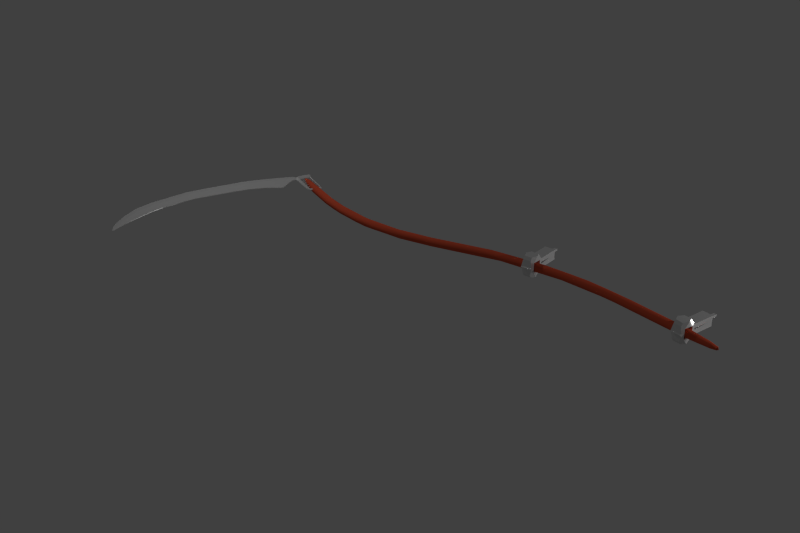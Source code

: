 # Source: scythe.blend  (saved by Blender 2.74.0; exported with 4.5.12 LTS)
import bpy
from mathutils import Matrix  # noqa: F401  (used for matrix-valued properties, if any)

bpy.ops.wm.read_factory_settings(use_empty=True)
scene = bpy.context.scene
scene.name = 'Scene'

# ---- collections
col_collection_1 = bpy.data.collections.new('Collection 1'); scene.collection.children.link(col_collection_1)

# ---- materials (node trees are filled in below, after node groups)
mat_metal = bpy.data.materials.new('metal')
mat_metal.alpha_threshold = 0.0
mat_metal.use_transparent_shadow = False
mat_metal.roughness = 0.5
mat_metal.line_color = (0.0, 0.0, 0.0, 1.0)
mat_wood = bpy.data.materials.new('wood')
mat_wood.alpha_threshold = 0.0
mat_wood.use_transparent_shadow = False
mat_wood.roughness = 0.5
mat_wood.line_color = (0.0, 0.0, 0.0, 1.0)

# ---- material node trees
mat_metal.use_nodes = True; mat_metal.node_tree.nodes.clear()
_N = mat_metal.node_tree.nodes; _L = mat_metal.node_tree.links
n0 = _N.new('ShaderNodeOutputMaterial'); n0.name = 'Material Output'; n0.location = (300, 300)
n1 = _N.new('ShaderNodeMixShader'); n1.name = 'Mix Shader'; n1.location = (110, 300)
n2 = _N.new('ShaderNodeBsdfDiffuse'); n2.name = 'Diffuse BSDF'; n2.location = (-90, 300)
n3 = _N.new('ShaderNodeBsdfAnisotropic'); n3.name = 'Glossy BSDF'; n3.location = (-90, 300)
n3.distribution = 'BECKMANN'
n3.inputs[1].default_value = 0.3028
_L.new(n1.outputs[0], n0.inputs[0])
_L.new(n2.outputs[0], n1.inputs[1])
_L.new(n3.outputs[0], n1.inputs[2])
n0.is_active_output = True
mat_wood.use_nodes = True; mat_wood.node_tree.nodes.clear()
_N = mat_wood.node_tree.nodes; _L = mat_wood.node_tree.links
n0 = _N.new('ShaderNodeOutputMaterial'); n0.name = 'Material Output'; n0.location = (300, 300)
n1 = _N.new('ShaderNodeBsdfDiffuse'); n1.name = 'Diffuse BSDF'; n1.location = (10, 300)
n1.inputs[0].default_value = (0.6738, 0.09665, 0.04542, 1.0)
_L.new(n1.outputs[0], n0.inputs[0])
n0.is_active_output = True

# ---- world
world_world = bpy.data.worlds.new('World'); scene.world = world_world
world_world.color = (0.05088, 0.05088, 0.05088)
world_world.use_sun_shadow = False
world_world.sun_shadow_jitter_overblur = 0.0
world_world.cycles.sampling_method = 'MANUAL'
world_world.cycles.sample_map_resolution = 256

# ---- lights
light_point_002 = bpy.data.lights.new('Point.002', 'POINT')
light_point_002.transmission_factor = 0.0
light_point_002.energy = 100.0
light_point_002.shadow_buffer_clip_start = 0.5
light_point_002.shadow_soft_size = 0.1
light_point_002.shadow_maximum_resolution = 0.006
light_point_002.use_absolute_resolution = True
light_point_002.cycles.use_multiple_importance_sampling = False
light_point_001 = bpy.data.lights.new('Point.001', 'POINT')
light_point_001.transmission_factor = 0.0
light_point_001.energy = 100.0
light_point_001.shadow_buffer_clip_start = 0.5
light_point_001.shadow_soft_size = 0.1
light_point_001.shadow_maximum_resolution = 0.006
light_point_001.use_absolute_resolution = True
light_point_001.cycles.use_multiple_importance_sampling = False
light_point = bpy.data.lights.new('Point', 'POINT')
light_point.transmission_factor = 0.0
light_point.energy = 100.0
light_point.shadow_buffer_clip_start = 0.5
light_point.shadow_soft_size = 0.1
light_point.shadow_maximum_resolution = 0.006
light_point.use_absolute_resolution = True
light_point.cycles.use_multiple_importance_sampling = False

# ---- meshes
me_cube_001 = bpy.data.meshes.new('Cube.001')
me_cube_001.from_pydata([(-8.452, 0.724, 0.003126), (-8.452, 0.7212, 0.001912), (-8.454, 0.7197, -0.003298), (-8.453, 0.7217, -0.004883), (-8.452, 0.7243, -0.004883), (-8.451, 0.7263, -0.003298), (-8.451, 0.7271, -0.0007343), (-8.401, 0.7233, 0.009496), (-8.402, 0.6911, -0.02539), (-8.427, 0.7228, -0.01012), (-8.398, 0.6642, -0.0007343), (-8.39, 0.6651, -0.02108), (-8.374, 0.7231, -0.0007344), (-8.415, 0.6907, 0.01691), (-8.354, 0.6903, 0.03754), (-8.354, 0.6903, -0.03901), (-8.358, 0.6651, 0.03727), (-8.3, 0.6934, -0.02983), (-8.267, 0.6799, 0.03018), (-8.336, 0.6268, 0.02563), (-8.296, 0.5917, -0.0007345), (-8.283, 0.624, -0.04899), (-8.234, 0.5675, -0.03401), (-8.206, 0.6663, -0.0007344), (-8.048, 0.5061, 0.06496), (-7.999, 0.5301, 0.06522), (-8.006, 0.4459, 0.04145), (-7.999, 0.5301, -0.06667), (-7.989, 0.4229, -0.0007345), (-7.97, 0.4687, -0.06844), (-7.975, 0.4313, -0.04258), (-7.413, 0.3356, -0.0007342), (-7.418, 0.323, 0.04112), (-7.143, 0.1888, 0.06697), (-7.239, 0.1721, 0.067), (-7.457, 0.2148, 0.04112), (-7.462, 0.202, -0.0007345), (-7.457, 0.2148, -0.04258), (-7.239, 0.1721, -0.06846), (-7.143, 0.1888, -0.06844), (-7.418, 0.323, -0.04258), (-6.953, 0.1787, 0.04112), (-6.981, 0.06709, 0.04112), (-6.984, 0.05391, -0.0007345), (-6.981, 0.06709, -0.04258), (-6.953, 0.1787, -0.04258), (-6.949, 0.1919, -0.0007345), (-6.526, 0.09371, 0.04112), (-6.339, 0.03278, 0.06697), (-6.342, -0.01476, 0.067), (-6.543, -0.02032, 0.04112), (-6.545, -0.03378, -0.0007346), (-6.543, -0.02032, -0.04258), (-6.342, -0.01476, -0.06847), (-6.339, 0.03278, -0.06844), (-6.526, 0.09371, -0.04258), (-6.524, 0.1072, -0.0007345), (-6.134, 0.05859, 0.04112), (-6.138, -0.05653, 0.04112), (-6.139, -0.07012, -0.0007346), (-6.138, -0.05653, -0.04258), (-6.134, 0.05859, -0.04258), (-6.133, 0.07218, -0.0007346), (-5.64, 0.07187, 0.04047), (-5.652, 0.03479, 0.06698), (-5.588, -0.003064, 0.06699), (-5.602, -0.04053, 0.04125), (-5.762, -0.06435, -0.0007346), (-5.602, -0.04053, -0.04272), (-5.588, -0.003064, -0.06846), (-5.652, 0.03479, -0.06844), (-5.64, 0.07187, -0.04194), (-5.77, 0.07778, -0.0007346), (-5.41, -0.0259, -0.0007347), (-5.431, 0.115, -0.0007346), (-5.046, 0.1739, 0.04076), (-5.047, 0.1371, 0.06698), (-5.001, 0.1023, 0.06698), (-5.005, 0.0646, 0.04092), (-5.027, 0.04612, -0.0007346), (-5.005, 0.06459, -0.04239), (-5.001, 0.1022, -0.06845), (-5.047, 0.1372, -0.06845), (-5.046, 0.1739, -0.0422), (-5.021, 0.1932, -0.0007347), (-4.037, 0.4283, 0.03995), (-4.028, 0.3934, 0.06698), (-3.849, 0.3869, 0.06697), (-4.197, 0.2703, 0.04091), (-4.01, 0.3019, -0.0007349), (-4.197, 0.2704, -0.0423), (-3.849, 0.3869, -0.06844), (-4.028, 0.3934, -0.06845), (-4.037, 0.4283, -0.04142), (-4.222, 0.397, -0.0007347), (-3.767, 0.3529, 0.03958), (-3.767, 0.3529, -0.04106), (-3.786, 0.4808, -0.0007348), (-3.451, 0.4998, 0.04222), (-3.102, 0.4886, 0.06698), (-3.442, 0.3716, -0.0007347), (-3.102, 0.4886, -0.06845), (-3.451, 0.4998, -0.04369), (-3.17, 0.4005, 0.04143), (-3.17, 0.4005, -0.0429), (-2.919, 0.5421, -0.0007348), (-2.755, 0.4494, 0.06698), (-2.755, 0.4494, -0.06845), (-2.675, 0.5276, 0.04008), (-2.679, 0.4107, 0.04009), (-2.797, 0.3978, -0.0007349), (-2.679, 0.4107, -0.04156), (-2.675, 0.5276, -0.04155), (-2.309, 0.4691, 0.06698), (-2.407, 0.3826, -0.0007349), (-2.309, 0.4691, -0.06845), (-2.396, 0.5239, -0.0007349), (-2.006, 0.4682, 0.0412), (-1.921, 0.3784, 0.06698), (-2.216, 0.3767, 0.04096), (-2.216, 0.3767, -0.04243), (-1.921, 0.3784, -0.06845), (-2.006, 0.4682, -0.04267), (-1.784, 0.3013, -0.000735), (-1.824, 0.4528, -0.0007349), (-1.517, 0.3467, 0.06698), (-1.667, 0.2928, 0.04097), (-1.667, 0.2928, -0.04243), (-1.517, 0.3468, -0.06845), (-0.5254, 0.1784, 0.0424), (-0.5254, 0.1784, -0.04387), (-0.4995, 0.05398, 0.04139), (-0.5011, 0.03997, -0.0007351), (-0.4995, 0.05398, -0.04286), (-0.489, 0.1834, -0.0007351), (-0.4821, 0.1304, 0.06691), (-0.5006, 0.08955, 0.06698), (-0.5006, 0.08955, -0.06845), (-0.4821, 0.1304, -0.06838), (-0.1168, 0.01188, 0.04455), (-0.118, -0.01176, 0.02672), (-0.122, -0.01989, -0.0007351), (-0.118, -0.01176, -0.02819), (-0.1168, 0.01188, -0.04602), (-0.1369, 0.07335, 0.02853), (-0.1414, 0.04879, 0.04657), (-0.1414, 0.04879, -0.04804), (-0.1369, 0.07335, -0.03), (-0.1273, 0.08012, -0.0007351), (-0.0008948, 0.02346, 0.01579), (0.0003102, 0.00634, -0.02657), (0.003685, 0.02608, -0.009677), (0.0003238, 0.001922, 0.02605), (-0.008454, -0.02568, 0.00772), (-0.005942, -0.01163, -0.02528), (0.01438, -0.00565, 0.01579), (-0.001706, -0.001534, 0.01485), (-0.01427, 0.003561, 0.006506), (0.02185, -0.007087, -0.007503), (-0.003675, -0.01504, 0.003372), (-0.003156, 0.009642, -0.004628), (-0.00246, -0.004383, -0.01642), (-0.0363, 0.004946, -8.974e-05), (-0.03613, 0.005412, -0.001474), (-0.03564, 0.007347, -0.0007351), (-0.7119, 0.0239, 0.02014), (-0.6493, 0.2858, 0.1007), (-0.6493, 0.2858, -0.07139), (-0.4713, 0.2444, 0.1007), (-0.4713, 0.2444, -0.07139), (-0.5293, -0.01857, -0.002189), (-0.6905, 0.1498, 0.1949), (-0.687, 0.166, -0.1655), (-0.4911, 0.1185, 0.1949), (-0.4946, 0.1022, -0.1655), (-0.7088, 0.08008, 0.09696), (-0.6733, 0.235, -0.06851), (-0.4728, 0.1881, 0.09696), (-0.5073, 0.0296, -0.07462), (-0.6727, 0.2397, 0.1032), (-0.5089, 0.02849, 0.1032), (-0.4715, 0.1926, -0.07271), (-0.7067, 0.0798, -0.06705), (-0.671, 0.1402, 0.07763), (-0.5131, 0.1118, 0.08166), (-0.6697, 0.1525, -0.05342), (-0.6665, 0.1643, 0.07849), (-0.5129, 0.116, -0.04867), (-0.6749, 0.05633, -0.1547), (-0.6336, 0.2389, -0.1558), (-0.4713, 0.2444, -0.09832), (-0.5565, -0.004701, -0.1089), (-0.6827, 0.0247, 0.1382), (-0.6493, 0.2858, 0.1277), (-0.5063, 0.2092, 0.1851), (-0.5498, 0.0272, 0.184), (-0.6813, 0.02727, -0.1079), (-0.6251, 0.2729, -0.1089), (-0.5068, 0.2119, -0.1547), (-0.548, 0.02937, -0.1558), (-0.6753, 0.05904, 0.1851), (-0.6318, 0.241, 0.184), (-0.4989, 0.2435, 0.1382), (-0.5087, 0.2378, -0.1071), (-0.6186, 0.2634, 0.1364), (-0.5568, -0.001744, 0.1373), (-0.6414, 0.2986, -0.0014), (-0.4728, 0.2593, 0.03075), (-0.5325, -0.01786, 0.0321), (-0.7121, -0.004901, 0.009318), (-0.6414, 0.2986, 0.03075), (-0.4728, 0.2593, -0.0014), (-0.5434, -0.04417, 0.02004), (-0.5595, 0.6693, 0.1007), (-0.3824, 0.6281, -0.07138), (-0.5887, 0.5215, 0.009368), (-0.5596, 0.6693, -0.07138), (-0.3823, 0.628, 0.1007), (-0.5553, 0.6683, -0.0275), (-0.3867, 0.6291, -0.0275), (-0.4215, 0.4825, 0.01999), (-0.5553, 0.6683, 0.05686), (-0.3867, 0.6291, 0.05686), (-0.4754, 0.7424, -0.0014), (-0.4256, 0.7308, -0.0014), (-0.4754, 0.7424, 0.03075), (-0.4256, 0.7308, 0.03075), (-0.4558, 0.8267, -0.0014), (-0.4059, 0.8151, -0.0014), (-0.4558, 0.8267, 0.03075), (-0.4059, 0.8151, 0.03075), (-0.5553, 0.6683, -0.0275), (-0.3867, 0.6291, -0.0275), (-0.5553, 0.6683, 0.05686), (-0.3867, 0.6291, 0.05686), (-0.4754, 0.7424, -0.0014), (-0.4256, 0.7308, -0.0014), (-0.4754, 0.7424, 0.03075), (-0.4256, 0.7308, 0.03075), (-0.4558, 0.8267, -0.0014), (-0.4059, 0.8151, -0.0014), (-0.4558, 0.8267, 0.03075), (-0.4059, 0.8151, 0.03075), (-0.4713, 0.2444, 0.1007), (-0.4713, 0.2444, 0.1007), (-0.6493, 0.2858, 0.1007), (-0.6493, 0.2858, 0.1007), (-0.4713, 0.2444, -0.07139), (-0.4713, 0.2444, -0.07139), (-0.6493, 0.2858, -0.07139), (-0.6493, 0.2858, -0.07139), (-0.7088, 0.08008, 0.09696), (-0.7088, 0.08008, 0.09696), (-0.7088, 0.08008, 0.09696), (-0.6727, 0.2397, 0.1032), (-0.6727, 0.2397, 0.1032), (-0.6727, 0.2397, 0.1032), (-0.7067, 0.0798, -0.06705), (-0.7067, 0.0798, -0.06705), (-0.7067, 0.0798, -0.06705), (-0.6733, 0.235, -0.06851), (-0.6733, 0.235, -0.06851), (-0.6733, 0.235, -0.06851), (-0.6733, 0.235, -0.06851), (-0.4728, 0.1881, 0.09696), (-0.4728, 0.1881, 0.09696), (-0.4728, 0.1881, 0.09696), (-0.5089, 0.02849, 0.1032), (-0.5089, 0.02849, 0.1032), (-0.5089, 0.02849, 0.1032), (-0.5089, 0.02849, 0.1032), (-0.5073, 0.0296, -0.07462), (-0.5073, 0.0296, -0.07462), (-0.5073, 0.0296, -0.07462), (-0.5073, 0.0296, -0.07462), (-0.5073, 0.0296, -0.07462), (-0.5293, -0.01857, -0.002189), (-0.5293, -0.01857, -0.002189), (-0.5293, -0.01857, -0.002189), (-0.5293, -0.01857, -0.002189), (-0.4715, 0.1926, -0.07271), (-0.4715, 0.1926, -0.07271), (-0.4715, 0.1926, -0.07271), (-0.4911, 0.1185, 0.1949), (-0.4911, 0.1185, 0.1949), (-0.5131, 0.1118, 0.08166), (-0.5129, 0.116, -0.04867), (-0.6697, 0.1525, -0.05342), (-0.671, 0.1402, 0.07763), (-0.6665, 0.1643, 0.07849), (-0.6493, 0.2858, 0.1277), (-0.6493, 0.2858, 0.1277), (-0.6493, 0.2858, 0.1277), (-0.6318, 0.241, 0.184), (-0.6318, 0.241, 0.184), (-0.5063, 0.2092, 0.1851), (-0.5063, 0.2092, 0.1851), (-0.4989, 0.2435, 0.1382), (-0.4989, 0.2435, 0.1382), (-0.4713, 0.2444, -0.09832), (-0.4713, 0.2444, -0.09832), (-0.4713, 0.2444, -0.09832), (-0.5068, 0.2119, -0.1547), (-0.5068, 0.2119, -0.1547), (-0.6336, 0.2389, -0.1558), (-0.6336, 0.2389, -0.1558), (-0.6251, 0.2729, -0.1089), (-0.6251, 0.2729, -0.1089), (-0.5565, -0.004701, -0.1089), (-0.5565, -0.004701, -0.1089), (-0.6813, 0.02727, -0.1079), (-0.6813, 0.02727, -0.1079), (-0.6749, 0.05633, -0.1547), (-0.6749, 0.05633, -0.1547), (-0.687, 0.166, -0.1655), (-0.687, 0.166, -0.1655), (-0.4946, 0.1022, -0.1655), (-0.4946, 0.1022, -0.1655), (-0.548, 0.02937, -0.1558), (-0.548, 0.02937, -0.1558), (-0.7119, 0.0239, 0.02014), (-0.7119, 0.0239, 0.02014), (-0.7119, 0.0239, 0.02014), (-0.7119, 0.0239, 0.02014), (-0.5325, -0.01786, 0.0321), (-0.5325, -0.01786, 0.0321), (-0.5568, -0.001744, 0.1373), (-0.5568, -0.001744, 0.1373), (-0.6827, 0.0247, 0.1382), (-0.6827, 0.0247, 0.1382), (-0.5498, 0.0272, 0.184), (-0.5498, 0.0272, 0.184), (-0.6905, 0.1498, 0.1949), (-0.6753, 0.05904, 0.1851), (-0.6753, 0.05904, 0.1851), (-0.6414, 0.2986, -0.0014), (-0.6414, 0.2986, -0.0014), (-0.6414, 0.2986, 0.03075), (-0.6414, 0.2986, 0.03075), (-0.4728, 0.2593, -0.0014), (-0.4728, 0.2593, -0.0014), (-0.4728, 0.2593, 0.03075), (-0.4728, 0.2593, 0.03075), (-0.5434, -0.04417, 0.02004), (-0.5434, -0.04417, 0.02004), (-0.7121, -0.004901, 0.009318), (-0.7121, -0.004901, 0.009318), (-0.4215, 0.4825, 0.01999), (-0.4215, 0.4825, 0.01999), (-0.5887, 0.5215, 0.009368), (-0.5887, 0.5215, 0.009368), (-0.3823, 0.628, 0.1007), (-0.3823, 0.628, 0.1007), (-0.5595, 0.6693, 0.1007), (-0.5595, 0.6693, 0.1007), (-0.5596, 0.6693, -0.07138), (-0.5596, 0.6693, -0.07138), (-0.3824, 0.6281, -0.07138), (-0.3824, 0.6281, -0.07138), (-0.3867, 0.6291, -0.0275), (-0.3867, 0.6291, -0.0275), (-0.3867, 0.6291, -0.0275), (-0.3867, 0.6291, -0.0275), (-0.3867, 0.6291, -0.0275), (-0.5553, 0.6683, -0.0275), (-0.5553, 0.6683, -0.0275), (-0.5553, 0.6683, -0.0275), (-0.5553, 0.6683, -0.0275), (-0.5553, 0.6683, -0.0275), (-0.3867, 0.6291, 0.05686), (-0.3867, 0.6291, 0.05686), (-0.3867, 0.6291, 0.05686), (-0.3867, 0.6291, 0.05686), (-0.3867, 0.6291, 0.05686), (-0.5553, 0.6683, 0.05686), (-0.5553, 0.6683, 0.05686), (-0.5553, 0.6683, 0.05686), (-0.5553, 0.6683, 0.05686), (-0.5553, 0.6683, 0.05686), (-0.4059, 0.8151, -0.0014), (-0.4059, 0.8151, -0.0014), (-0.4059, 0.8151, -0.0014), (-0.4059, 0.8151, -0.0014), (-0.4059, 0.8151, -0.0014), (-0.4059, 0.8151, -0.0014), (-0.4059, 0.8151, -0.0014), (-0.4256, 0.7308, -0.0014), (-0.4256, 0.7308, -0.0014), (-0.4256, 0.7308, -0.0014), (-0.4256, 0.7308, -0.0014), (-0.4256, 0.7308, -0.0014), (-0.4256, 0.7308, -0.0014), (-0.4256, 0.7308, -0.0014), (-0.4754, 0.7424, -0.0014), (-0.4754, 0.7424, -0.0014), (-0.4754, 0.7424, -0.0014), (-0.4754, 0.7424, 0.03075), (-0.4754, 0.7424, 0.03075), (-0.4754, 0.7424, 0.03075), (-0.4256, 0.7308, 0.03075), (-0.4256, 0.7308, 0.03075), (-0.4256, 0.7308, 0.03075), (-0.4558, 0.8267, -0.0014), (-0.4558, 0.8267, -0.0014), (-0.4558, 0.8267, -0.0014), (-0.4558, 0.8267, -0.0014), (-0.4059, 0.8151, 0.03075), (-0.4059, 0.8151, 0.03075), (-0.4059, 0.8151, 0.03075), (-0.4059, 0.8151, 0.03075), (-0.4558, 0.8267, 0.03075), (-0.4558, 0.8267, 0.03075), (-0.4558, 0.8267, 0.03075), (-0.4558, 0.8267, 0.03075), (-0.3867, 0.6291, -0.0275), (-0.3867, 0.6291, -0.0275), (-0.3867, 0.6291, -0.0275), (-0.3867, 0.6291, 0.05686), (-0.3867, 0.6291, 0.05686), (-0.3867, 0.6291, 0.05686), (-0.5553, 0.6683, 0.05686), (-0.5553, 0.6683, 0.05686), (-0.5553, 0.6683, 0.05686), (-0.5553, 0.6683, -0.0275), (-0.5553, 0.6683, -0.0275), (-0.5553, 0.6683, -0.0275), (-0.4256, 0.7308, 0.03075), (-0.4256, 0.7308, 0.03075), (-0.4256, 0.7308, 0.03075), (-0.4256, 0.7308, 0.03075), (-0.4754, 0.7424, 0.03075), (-0.4754, 0.7424, 0.03075), (-0.4754, 0.7424, 0.03075), (-0.4754, 0.7424, 0.03075), (-0.4754, 0.7424, -0.0014), (-0.4754, 0.7424, -0.0014), (-0.4754, 0.7424, -0.0014), (-0.4754, 0.7424, -0.0014), (-0.4059, 0.8151, 0.03075), (-0.4059, 0.8151, 0.03075), (-0.4059, 0.8151, 0.03075), (-0.4558, 0.8267, 0.03075), (-0.4558, 0.8267, 0.03075), (-0.4558, 0.8267, 0.03075), (-0.4558, 0.8267, -0.0014), (-0.4558, 0.8267, -0.0014), (-0.4558, 0.8267, -0.0014), (-3.413, 0.3212, 0.01972), (-3.411, 0.5905, 0.1003), (-3.411, 0.5905, -0.07181), (-3.229, 0.5905, 0.1003), (-3.229, 0.5905, -0.07181), (-3.225, 0.3213, -0.002609), (-3.421, 0.4486, 0.1944), (-3.421, 0.4652, -0.1659), (-3.219, 0.4634, 0.1944), (-3.219, 0.4468, -0.1659), (-3.423, 0.3766, 0.09654), (-3.423, 0.5355, -0.06893), (-3.217, 0.5354, 0.09654), (-3.215, 0.3732, -0.07504), (-3.424, 0.5403, 0.1028), (-3.216, 0.3717, 0.1028), (-3.217, 0.54, -0.07313), (-3.42, 0.3768, -0.06747), (-3.399, 0.4437, 0.07721), (-3.239, 0.4519, 0.08124), (-3.401, 0.456, -0.05384), (-3.4, 0.4683, 0.07807), (-3.24, 0.456, -0.04909), (-3.384, 0.3612, -0.1551), (-3.385, 0.5483, -0.1562), (-3.229, 0.5905, -0.09874), (-3.255, 0.3286, -0.1093), (-3.385, 0.3286, 0.1378), (-3.411, 0.5905, 0.1273), (-3.255, 0.5483, 0.1847), (-3.256, 0.3612, 0.1836), (-3.384, 0.3314, -0.1084), (-3.385, 0.5834, -0.1093), (-3.256, 0.5508, -0.1551), (-3.254, 0.3637, -0.1562), (-3.385, 0.3637, 0.1847), (-3.384, 0.5508, 0.1836), (-3.255, 0.5834, 0.1378), (-3.263, 0.5756, -0.1075), (-3.376, 0.5756, 0.136), (-3.256, 0.3314, 0.1369), (-3.406, 0.6047, -0.001819), (-3.233, 0.6047, 0.03033), (-3.229, 0.3212, 0.03168), (-3.406, 0.2931, 0.008898), (-3.406, 0.6047, 0.03033), (-3.233, 0.6047, -0.001819), (-3.233, 0.2931, 0.01962), (-3.411, 0.9843, 0.1003), (-3.229, 0.9843, -0.0718), (-3.406, 0.8337, 0.008948), (-3.411, 0.9843, -0.0718), (-3.229, 0.9843, 0.1003), (-3.406, 0.9844, -0.02792), (-3.233, 0.9844, -0.02792), (-3.234, 0.8337, 0.01957), (-3.406, 0.9844, 0.05644), (-3.233, 0.9844, 0.05644), (-3.345, 1.075, -0.001819), (-3.294, 1.075, -0.001819), (-3.345, 1.075, 0.03033), (-3.294, 1.075, 0.03033), (-3.345, 1.161, -0.001819), (-3.294, 1.161, -0.001819), (-3.345, 1.161, 0.03033), (-3.294, 1.161, 0.03033), (-3.406, 0.9844, -0.02792), (-3.233, 0.9844, -0.02792), (-3.406, 0.9844, 0.05644), (-3.233, 0.9844, 0.05644), (-3.345, 1.075, -0.001819), (-3.294, 1.075, -0.001819), (-3.345, 1.075, 0.03033), (-3.294, 1.075, 0.03033), (-3.345, 1.161, -0.001819), (-3.294, 1.161, -0.001819), (-3.345, 1.161, 0.03033), (-3.294, 1.161, 0.03033), (-3.229, 0.5905, 0.1003), (-3.229, 0.5905, 0.1003), (-3.411, 0.5905, 0.1003), (-3.411, 0.5905, 0.1003), (-3.229, 0.5905, -0.07181), (-3.229, 0.5905, -0.07181), (-3.411, 0.5905, -0.07181), (-3.411, 0.5905, -0.07181), (-3.423, 0.3766, 0.09654), (-3.423, 0.3766, 0.09654), (-3.423, 0.3766, 0.09654), (-3.424, 0.5403, 0.1028), (-3.424, 0.5403, 0.1028), (-3.424, 0.5403, 0.1028), (-3.42, 0.3768, -0.06747), (-3.42, 0.3768, -0.06747), (-3.42, 0.3768, -0.06747), (-3.423, 0.5355, -0.06893), (-3.423, 0.5355, -0.06893), (-3.423, 0.5355, -0.06893), (-3.423, 0.5355, -0.06893), (-3.217, 0.5354, 0.09654), (-3.217, 0.5354, 0.09654), (-3.217, 0.5354, 0.09654), (-3.216, 0.3717, 0.1028), (-3.216, 0.3717, 0.1028), (-3.216, 0.3717, 0.1028), (-3.216, 0.3717, 0.1028), (-3.215, 0.3732, -0.07504), (-3.215, 0.3732, -0.07504), (-3.215, 0.3732, -0.07504), (-3.215, 0.3732, -0.07504), (-3.215, 0.3732, -0.07504), (-3.225, 0.3213, -0.002609), (-3.225, 0.3213, -0.002609), (-3.225, 0.3213, -0.002609), (-3.225, 0.3213, -0.002609), (-3.217, 0.54, -0.07313), (-3.217, 0.54, -0.07313), (-3.217, 0.54, -0.07313), (-3.219, 0.4634, 0.1944), (-3.219, 0.4634, 0.1944), (-3.239, 0.4519, 0.08124), (-3.24, 0.456, -0.04909), (-3.401, 0.456, -0.05384), (-3.399, 0.4437, 0.07721), (-3.4, 0.4683, 0.07807), (-3.411, 0.5905, 0.1273), (-3.411, 0.5905, 0.1273), (-3.411, 0.5905, 0.1273), (-3.384, 0.5508, 0.1836), (-3.384, 0.5508, 0.1836), (-3.255, 0.5483, 0.1847), (-3.255, 0.5483, 0.1847), (-3.255, 0.5834, 0.1378), (-3.255, 0.5834, 0.1378), (-3.229, 0.5905, -0.09874), (-3.229, 0.5905, -0.09874), (-3.229, 0.5905, -0.09874), (-3.256, 0.5508, -0.1551), (-3.256, 0.5508, -0.1551), (-3.385, 0.5483, -0.1562), (-3.385, 0.5483, -0.1562), (-3.385, 0.5834, -0.1093), (-3.385, 0.5834, -0.1093), (-3.255, 0.3286, -0.1093), (-3.255, 0.3286, -0.1093), (-3.384, 0.3314, -0.1084), (-3.384, 0.3314, -0.1084), (-3.384, 0.3612, -0.1551), (-3.384, 0.3612, -0.1551), (-3.421, 0.4652, -0.1659), (-3.421, 0.4652, -0.1659), (-3.219, 0.4468, -0.1659), (-3.219, 0.4468, -0.1659), (-3.254, 0.3637, -0.1562), (-3.254, 0.3637, -0.1562), (-3.413, 0.3212, 0.01972), (-3.413, 0.3212, 0.01972), (-3.413, 0.3212, 0.01972), (-3.413, 0.3212, 0.01972), (-3.229, 0.3212, 0.03168), (-3.229, 0.3212, 0.03168), (-3.256, 0.3314, 0.1369), (-3.256, 0.3314, 0.1369), (-3.385, 0.3286, 0.1378), (-3.385, 0.3286, 0.1378), (-3.256, 0.3612, 0.1836), (-3.256, 0.3612, 0.1836), (-3.421, 0.4486, 0.1944), (-3.385, 0.3637, 0.1847), (-3.385, 0.3637, 0.1847), (-3.406, 0.6047, -0.001819), (-3.406, 0.6047, -0.001819), (-3.406, 0.6047, 0.03033), (-3.406, 0.6047, 0.03033), (-3.233, 0.6047, -0.001819), (-3.233, 0.6047, -0.001819), (-3.233, 0.6047, 0.03033), (-3.233, 0.6047, 0.03033), (-3.233, 0.2931, 0.01962), (-3.233, 0.2931, 0.01962), (-3.406, 0.2931, 0.008898), (-3.406, 0.2931, 0.008898), (-3.234, 0.8337, 0.01957), (-3.234, 0.8337, 0.01957), (-3.406, 0.8337, 0.008948), (-3.406, 0.8337, 0.008948), (-3.229, 0.9843, 0.1003), (-3.229, 0.9843, 0.1003), (-3.411, 0.9843, 0.1003), (-3.411, 0.9843, 0.1003), (-3.411, 0.9843, -0.0718), (-3.411, 0.9843, -0.0718), (-3.229, 0.9843, -0.0718), (-3.229, 0.9843, -0.0718), (-3.233, 0.9844, -0.02792), (-3.233, 0.9844, -0.02792), (-3.233, 0.9844, -0.02792), (-3.233, 0.9844, -0.02792), (-3.233, 0.9844, -0.02792), (-3.406, 0.9844, -0.02792), (-3.406, 0.9844, -0.02792), (-3.406, 0.9844, -0.02792), (-3.406, 0.9844, -0.02792), (-3.406, 0.9844, -0.02792), (-3.233, 0.9844, 0.05644), (-3.233, 0.9844, 0.05644), (-3.233, 0.9844, 0.05644), (-3.233, 0.9844, 0.05644), (-3.233, 0.9844, 0.05644), (-3.406, 0.9844, 0.05644), (-3.406, 0.9844, 0.05644), (-3.406, 0.9844, 0.05644), (-3.406, 0.9844, 0.05644), (-3.406, 0.9844, 0.05644), (-3.294, 1.161, -0.001819), (-3.294, 1.161, -0.001819), (-3.294, 1.161, -0.001819), (-3.294, 1.161, -0.001819), (-3.294, 1.161, -0.001819), (-3.294, 1.161, -0.001819), (-3.294, 1.161, -0.001819), (-3.294, 1.075, -0.001819), (-3.294, 1.075, -0.001819), (-3.294, 1.075, -0.001819), (-3.294, 1.075, -0.001819), (-3.294, 1.075, -0.001819), (-3.294, 1.075, -0.001819), (-3.294, 1.075, -0.001819), (-3.345, 1.075, -0.001819), (-3.345, 1.075, -0.001819), (-3.345, 1.075, -0.001819), (-3.345, 1.075, 0.03033), (-3.345, 1.075, 0.03033), (-3.345, 1.075, 0.03033), (-3.294, 1.075, 0.03033), (-3.294, 1.075, 0.03033), (-3.294, 1.075, 0.03033), (-3.345, 1.161, -0.001819), (-3.345, 1.161, -0.001819), (-3.345, 1.161, -0.001819), (-3.345, 1.161, -0.001819), (-3.294, 1.161, 0.03033), (-3.294, 1.161, 0.03033), (-3.294, 1.161, 0.03033), (-3.294, 1.161, 0.03033), (-3.345, 1.161, 0.03033), (-3.345, 1.161, 0.03033), (-3.345, 1.161, 0.03033), (-3.345, 1.161, 0.03033), (-3.233, 0.9844, -0.02792), (-3.233, 0.9844, -0.02792), (-3.233, 0.9844, -0.02792), (-3.233, 0.9844, 0.05644), (-3.233, 0.9844, 0.05644), (-3.233, 0.9844, 0.05644), (-3.406, 0.9844, 0.05644), (-3.406, 0.9844, 0.05644), (-3.406, 0.9844, 0.05644), (-3.406, 0.9844, -0.02792), (-3.406, 0.9844, -0.02792), (-3.406, 0.9844, -0.02792), (-3.294, 1.075, 0.03033), (-3.294, 1.075, 0.03033), (-3.294, 1.075, 0.03033), (-3.294, 1.075, 0.03033), (-3.345, 1.075, 0.03033), (-3.345, 1.075, 0.03033), (-3.345, 1.075, 0.03033), (-3.345, 1.075, 0.03033), (-3.345, 1.075, -0.001819), (-3.345, 1.075, -0.001819), (-3.345, 1.075, -0.001819), (-3.345, 1.075, -0.001819), (-3.294, 1.161, 0.03033), (-3.294, 1.161, 0.03033), (-3.294, 1.161, 0.03033), (-3.345, 1.161, 0.03033), (-3.345, 1.161, 0.03033), (-3.345, 1.161, 0.03033), (-3.345, 1.161, -0.001819), (-3.345, 1.161, -0.001819), (-3.345, 1.161, -0.001819), (-8.021, 0.3884, 0.005145), (-7.924, 0.5986, 0.005626), (-8.485, 0.6029, 0.002183), (-8.387, 0.813, 0.002664), (-8.388, 0.8139, 0.01425), (-7.999, 0.3788, 0.01673), (-7.999, 0.3779, 0.005145), (-7.902, 0.5889, 0.01721), (-7.901, 0.588, 0.005626), (-7.925, 0.553, 0.03156), (-7.917, 0.5494, 0.03156), (-7.987, 0.4193, 0.03109), (-7.979, 0.4157, 0.03109), (-7.994, 0.4048, -0.008968), (-8.482, 0.8333, 0.002724), (-8.562, 0.6622, 0.002123), (-8.474, 0.8537, 0.01425), (-8.52, 0.62, 0.04442), (-8.537, 0.6275, 0.04442), (-8.439, 0.8377, 0.0449), (-8.562, 0.6631, 0.01371), (-8.532, 0.6491, 0.04436), (-8.435, 0.812, 0.05366), (-8.593, 0.5949, 0.003629), (-8.594, 0.5958, 0.01522), (-8.032, 0.411, 0.02051), (-8.036, 0.4024, 0.02054), (-8.463, 0.6103, 0.01776), (-8.384, 0.7958, 0.02248), (-8.381, 0.8033, 0.02245), (-8.065, 0.379, 0.006462), (-8.035, 0.3843, 0.01757), (-8.738, 0.2736, 0.01543), (-8.739, 0.2749, 0.03249), (-8.698, 0.6432, -0.00774), (-8.617, 0.5404, 0.006008), (-8.537, 0.4884, 0.006008), (-8.538, 0.4893, 0.01759), (-8.618, 0.5414, 0.01759), (-8.731, 0.5925, -0.005361), (-8.686, 0.392, 0.02477), (-8.685, 0.3909, 0.01085), (-8.472, 0.2979, 0.02412), (-8.821, 0.4534, 0.001166), (-9.077, -0.8579, 0.03289), (-9.271, -0.7545, 0.02324), (-9.272, -0.7541, 0.04034), (-9.425, -0.6833, 0.01679), (-9.019, -0.2265, 0.02798), (-8.805, -0.3334, 0.02599), (-9.021, -0.2261, 0.04508), (-9.145, -0.4905, 0.02561), (-8.946, -0.5913, 0.02385), (-9.146, -0.4901, 0.04271), (-8.947, -0.5906, 0.03548), (-9.033, 0.09429, 0.01983), (-8.879, 0.02351, 0.02898), (-8.88, 0.02483, 0.04604), (-9.197, -1.198, 0.04716), (-9.411, -1.147, 0.03439), (-9.412, -1.147, 0.05146), (-9.578, -1.117, 0.02549), (-9.51, -1.599, 0.02885), (-9.511, -1.599, 0.04501), (-9.669, -1.575, 0.02013), (-9.46, -1.373, 0.03162), (-9.623, -1.346, 0.02281), (-9.258, -1.395, 0.03421), (-9.259, -1.395, 0.04551), (-9.462, -1.373, 0.04824), (-9.341, -1.845, 0.03603), (-9.543, -1.828, 0.03326), (-9.544, -1.828, 0.04888), (-9.345, -2.128, 0.0404), (-9.542, -2.138, 0.03623), (-9.544, -2.138, 0.05139), (-9.692, -2.153, 0.02592), (-9.325, -2.419, 0.03825), (-9.327, -2.42, 0.04646), (-9.48, -2.444, 0.03397), (-9.482, -2.445, 0.04606), (-9.308, -2.655, 0.03655), (-9.407, -2.685, 0.03297), (-9.408, -2.686, 0.04095), (-9.481, -2.713, 0.0265), (-9.257, -2.928, 0.036), (-9.275, -2.941, 0.03368), (-9.275, -2.941, 0.03543), (-9.341, -2.813, 0.03332), (-9.286, -2.791, 0.03898), (-9.342, -2.813, 0.03819), (-9.262, -2.951, 0.03418), (-9.266, -2.954, 0.03397), (-9.266, -2.954, 0.03429), (-9.268, -2.956, 0.03366), (-7.962, 0.6007, 0.009161), (-8.049, 0.4208, 0.008355), (-7.962, 0.6004, 0.00812), (-8.048, 0.4205, 0.007434), (-8.046, 0.4197, 0.006085), (-7.958, 0.5983, 0.00532), (-8.043, 0.4182, 0.005627), (-7.955, 0.5974, 0.005689), (-8.041, 0.4169, 0.007135), (-8.039, 0.4163, 0.009005), (-7.952, 0.5958, 0.009867), (-7.952, 0.5957, 0.01102), (-8.039, 0.4161, 0.01241), (-7.953, 0.5961, 0.01433), (-7.953, 0.5964, 0.01525), (-8.041, 0.4171, 0.01625), (-8.043, 0.418, 0.01721), (-7.956, 0.5977, 0.01698), (-7.957, 0.5982, 0.01713), (-8.046, 0.4195, 0.017), (-8.048, 0.4204, 0.01579), (-7.961, 0.6, 0.01555), (-8.049, 0.4211, 0.01282), (-8.119, 0.457, 0.009395), (-8.033, 0.6367, 0.009161), (-8.032, 0.6364, 0.00812), (-8.118, 0.4565, 0.007434), (-8.118, 0.4561, 0.006667), (-8.03, 0.6353, 0.00585), (-8.116, 0.4552, 0.005709), (-8.028, 0.6343, 0.00532), (-8.114, 0.4542, 0.005627), (-8.113, 0.4537, 0.005923), (-8.025, 0.6329, 0.006198), (-8.109, 0.4521, 0.0101), (-8.109, 0.452, 0.01125), (-8.109, 0.4521, 0.01241), (-8.022, 0.6317, 0.01217), (-8.109, 0.4522, 0.01353), (-8.023, 0.6318, 0.01329), (-8.11, 0.4524, 0.01457), (-8.023, 0.6321, 0.01433), (-8.11, 0.4527, 0.01549), (-8.024, 0.6324, 0.01525), (-8.024, 0.6327, 0.01602), (-8.112, 0.4535, 0.01684), (-8.114, 0.4545, 0.01737), (-8.027, 0.6342, 0.01713), (-8.115, 0.455, 0.01729), (-8.116, 0.4555, 0.017), (-8.118, 0.4564, 0.01579), (-8.119, 0.4567, 0.01492), (-8.119, 0.457, 0.01392), (-8.032, 0.6366, 0.01368), (-8.033, 0.6367, 0.01259), (-8.12, 0.4572, 0.01167), (-8.12, 0.67, 0.009161), (-8.118, 0.6687, 0.00585), (-8.203, 0.4885, 0.005709), (-8.117, 0.6682, 0.005475), (-8.116, 0.6677, 0.00532), (-8.201, 0.4875, 0.005627), (-8.114, 0.6672, 0.005392), (-8.2, 0.4871, 0.005923), (-8.113, 0.6667, 0.005689), (-8.199, 0.4866, 0.006432), (-8.199, 0.4862, 0.007135), (-8.197, 0.4855, 0.0101), (-8.197, 0.4854, 0.01125), (-8.11, 0.665, 0.01102), (-8.197, 0.4856, 0.01353), (-8.111, 0.6654, 0.01433), (-8.2, 0.4869, 0.01684), (-8.115, 0.6675, 0.01713), (-8.116, 0.668, 0.01706), (-8.204, 0.4889, 0.017), (-8.118, 0.669, 0.01625), (-8.206, 0.4897, 0.01579), (-8.207, 0.4905, 0.01282), (-8.121, 0.6701, 0.01259), (-8.207, 0.4905, 0.01052), (-8.291, 0.5343, 0.009396), (-8.205, 0.7139, 0.009161), (-8.291, 0.534, 0.008355), (-8.204, 0.7137, 0.00812), (-8.204, 0.7134, 0.007199), (-8.29, 0.5334, 0.006667), (-8.202, 0.7125, 0.00585), (-8.288, 0.5324, 0.005709), (-8.201, 0.7121, 0.005475), (-8.287, 0.5319, 0.005554), (-8.286, 0.5314, 0.005627), (-8.284, 0.5305, 0.006432), (-8.283, 0.5301, 0.007135), (-8.196, 0.7097, 0.006901), (-8.282, 0.5298, 0.008004), (-8.282, 0.5295, 0.009005), (-8.195, 0.7091, 0.008771), (-8.281, 0.5293, 0.0101), (-8.282, 0.5297, 0.01457), (-8.195, 0.7093, 0.01433), (-8.196, 0.7096, 0.01525), (-8.283, 0.5304, 0.01625), (-8.198, 0.7109, 0.01698), (-8.286, 0.5318, 0.01737), (-8.199, 0.7114, 0.01713), (-8.2, 0.7119, 0.01706), (-8.288, 0.5328, 0.017), (-8.201, 0.7124, 0.01676), (-8.289, 0.5332, 0.01649), (-8.202, 0.7128, 0.01625), (-8.29, 0.5336, 0.01579), (-8.204, 0.7136, 0.01468), (-8.292, 0.5344, 0.01282), (-8.205, 0.7141, 0.01144), (-8.292, 0.5344, 0.01052), (-8.205, 0.714, 0.01028), (-8.286, 0.7534, 0.009161), (-8.286, 0.7532, 0.008121), (-8.372, 0.5732, 0.007434), (-8.369, 0.5719, 0.005709), (-8.281, 0.7511, 0.00532), (-8.367, 0.5709, 0.005627), (-8.366, 0.5704, 0.005923), (-8.365, 0.57, 0.006432), (-8.278, 0.7496, 0.006198), (-8.364, 0.5696, 0.007135), (-8.278, 0.7492, 0.006901), (-8.364, 0.5693, 0.008004), (-8.277, 0.7489, 0.007769), (-8.363, 0.569, 0.009005), (-8.363, 0.5688, 0.0101), (-8.276, 0.7485, 0.009867), (-8.276, 0.7484, 0.01217), (-8.276, 0.7486, 0.01329), (-8.277, 0.7488, 0.01433), (-8.364, 0.5695, 0.01549), (-8.277, 0.7491, 0.01525), (-8.365, 0.5699, 0.01625), (-8.278, 0.7495, 0.01602), (-8.367, 0.5708, 0.01721), (-8.28, 0.7504, 0.01698), (-8.368, 0.5713, 0.01737), (-8.281, 0.7509, 0.01713), (-8.369, 0.5718, 0.01729), (-8.282, 0.7514, 0.01706), (-8.37, 0.5723, 0.017), (-8.283, 0.7519, 0.01676), (-8.371, 0.5727, 0.01649), (-8.372, 0.5731, 0.01579), (-8.372, 0.5734, 0.01492), (-8.286, 0.7531, 0.01468), (-8.373, 0.5737, 0.01392), (-8.373, 0.5739, 0.01282), (-8.373, 0.5739, 0.01167), (-8.373, 0.5739, 0.01052), (-8.286, 0.7535, 0.01028), (-7.933, 0.579, 0.003139), (-8.012, 0.4079, 0.002538), (-8.013, 0.4088, 0.01917), (-7.934, 0.5799, 0.01977), (-7.97, 0.3888, 0.01917), (-7.89, 0.5599, 0.01977), (-7.969, 0.3879, 0.002538), (-7.889, 0.559, 0.003139), (-8.022, 0.3893, 0.01673), (-8.397, 0.7944, 0.01431), (-7.925, 0.5995, 0.01721), (-8.396, 0.7935, 0.002724), (-8.486, 0.6038, 0.01377), (-8.476, 0.6224, 0.002123), (-7.973, 0.3818, 0.01669), (-7.972, 0.3809, 0.005107), (-7.886, 0.566, 0.005665), (-7.887, 0.5669, 0.01725), (-7.919, 0.5672, -0.008398), (-7.983, 0.3997, -0.008968), (-7.908, 0.5621, -0.008398), (-8.483, 0.8342, 0.01431), (-8.571, 0.6427, 0.002183), (-8.571, 0.6436, 0.01377), (-8.473, 0.8528, 0.002664), (-8.423, 0.8301, 0.0449), (-8.427, 0.8085, 0.04496), (-8.453, 0.8203, 0.04496), (-8.477, 0.6233, 0.01371), (-8.507, 0.6373, 0.04436), (-8.445, 0.8167, 0.05366), (-8.524, 0.6456, 0.05305), (-8.514, 0.6409, 0.05305), (-8.507, 0.5551, 0.003629), (-8.508, 0.556, 0.01522), (-8.558, 0.5848, 0.02341), (-8.542, 0.5773, 0.02341), (-8.467, 0.6017, 0.01779), (-7.937, 0.5981, 0.02529), (-7.941, 0.5906, 0.02531), (-8.034, 0.3833, 0.005983), (-8.066, 0.3801, 0.01805), (-8.405, 0.1212, 0.01765), (-8.406, 0.1225, 0.02924), (-8.471, 0.2967, 0.01254), (-8.621, 0.6658, -0.003243), (-8.892, 0.3444, 0.006282), (-9.076, -0.8586, 0.02126), (-8.625, -0.09831, 0.0388), (-9.299, -0.4193, 0.01915), (-8.623, -0.09897, 0.02717), (-9.173, -0.1553, 0.02152), (-8.806, -0.3328, 0.03763), (-9.196, -1.198, 0.03556), (-9.305, -1.641, 0.03032), (-9.306, -1.64, 0.04131), (-9.698, -1.823, 0.0238), (-9.342, -1.845, 0.04665), (-9.347, -2.128, 0.0507), (-9.598, -2.47, 0.02503), (-9.402, -2.841, 0.02863), (-9.309, -2.655, 0.04197), (-9.289, -2.952, 0.032), (-9.285, -2.791, 0.03568), (-9.257, -2.928, 0.03482), (-9.262, -2.951, 0.0344), (-8.049, 0.421, 0.009395), (-7.961, 0.6001, 0.007199), (-8.047, 0.4201, 0.006667), (-7.96, 0.5998, 0.006433), (-7.96, 0.5993, 0.00585), (-8.045, 0.4192, 0.005709), (-7.959, 0.5988, 0.005475), (-8.044, 0.4187, 0.005554), (-7.956, 0.5978, 0.005392), (-8.042, 0.4177, 0.005923), (-8.041, 0.4173, 0.006432), (-7.955, 0.5969, 0.006198), (-7.954, 0.5965, 0.006901), (-8.04, 0.4165, 0.008004), (-7.953, 0.5962, 0.007769), (-7.953, 0.5959, 0.008771), (-8.039, 0.4161, 0.0101), (-8.039, 0.4161, 0.01125), (-7.952, 0.5957, 0.01217), (-8.039, 0.4162, 0.01353), (-7.952, 0.5958, 0.01329), (-8.04, 0.4164, 0.01457), (-8.04, 0.4167, 0.01549), (-7.954, 0.5968, 0.01602), (-8.042, 0.4176, 0.01684), (-7.955, 0.5972, 0.0166), (-8.044, 0.4185, 0.01737), (-8.045, 0.419, 0.01729), (-7.958, 0.5987, 0.01706), (-7.959, 0.5992, 0.01676), (-8.047, 0.42, 0.01649), (-7.96, 0.5996, 0.01625), (-8.048, 0.4207, 0.01492), (-7.962, 0.6003, 0.01468), (-8.049, 0.421, 0.01392), (-7.962, 0.6006, 0.01368), (-7.963, 0.6008, 0.01259), (-8.049, 0.4212, 0.01167), (-7.963, 0.6008, 0.01144), (-8.049, 0.4212, 0.01052), (-7.963, 0.6008, 0.01028), (-8.119, 0.4568, 0.008355), (-8.031, 0.6361, 0.007199), (-8.031, 0.6357, 0.006433), (-8.117, 0.4557, 0.006085), (-8.029, 0.6348, 0.005475), (-8.115, 0.4547, 0.005554), (-8.027, 0.6338, 0.005392), (-8.026, 0.6333, 0.005689), (-8.112, 0.4533, 0.006432), (-8.111, 0.4529, 0.007135), (-8.024, 0.6325, 0.006901), (-8.11, 0.4525, 0.008004), (-8.023, 0.6322, 0.007769), (-8.11, 0.4523, 0.009005), (-8.023, 0.6319, 0.008771), (-8.022, 0.6317, 0.009867), (-8.022, 0.6317, 0.01102), (-8.111, 0.4531, 0.01625), (-8.025, 0.6332, 0.0166), (-8.113, 0.454, 0.01721), (-8.026, 0.6337, 0.01698), (-8.028, 0.6347, 0.01706), (-8.029, 0.6351, 0.01676), (-8.117, 0.456, 0.01649), (-8.03, 0.6356, 0.01625), (-8.031, 0.636, 0.01555), (-8.032, 0.6363, 0.01468), (-8.12, 0.4571, 0.01282), (-8.033, 0.6368, 0.01144), (-8.12, 0.4571, 0.01052), (-8.033, 0.6368, 0.01028), (-8.207, 0.4904, 0.009395), (-8.207, 0.4901, 0.008355), (-8.12, 0.6698, 0.00812), (-8.206, 0.4898, 0.007434), (-8.119, 0.6695, 0.007199), (-8.205, 0.4895, 0.006667), (-8.118, 0.6691, 0.006433), (-8.204, 0.489, 0.006085), (-8.202, 0.488, 0.005554), (-8.113, 0.6662, 0.006198), (-8.112, 0.6658, 0.006901), (-8.198, 0.4859, 0.008004), (-8.111, 0.6655, 0.007769), (-8.197, 0.4856, 0.009005), (-8.111, 0.6653, 0.008771), (-8.11, 0.6651, 0.009867), (-8.197, 0.4854, 0.01241), (-8.11, 0.6651, 0.01217), (-8.11, 0.6652, 0.01329), (-8.198, 0.4858, 0.01457), (-8.198, 0.4861, 0.01549), (-8.111, 0.6657, 0.01525), (-8.199, 0.4865, 0.01625), (-8.112, 0.6661, 0.01602), (-8.113, 0.6665, 0.0166), (-8.201, 0.4874, 0.01721), (-8.114, 0.667, 0.01698), (-8.202, 0.4879, 0.01737), (-8.203, 0.4884, 0.01729), (-8.117, 0.6685, 0.01676), (-8.205, 0.4893, 0.01649), (-8.119, 0.6694, 0.01555), (-8.206, 0.4901, 0.01492), (-8.12, 0.6697, 0.01468), (-8.207, 0.4903, 0.01392), (-8.12, 0.6699, 0.01368), (-8.207, 0.4905, 0.01167), (-8.121, 0.6702, 0.01144), (-8.121, 0.6701, 0.01028), (-8.29, 0.5337, 0.007434), (-8.203, 0.713, 0.006433), (-8.289, 0.5329, 0.006085), (-8.2, 0.7116, 0.00532), (-8.199, 0.7111, 0.005392), (-8.285, 0.5309, 0.005923), (-8.198, 0.7106, 0.005689), (-8.197, 0.7101, 0.006198), (-8.195, 0.7094, 0.007769), (-8.194, 0.709, 0.009867), (-8.281, 0.5293, 0.01125), (-8.194, 0.7089, 0.01102), (-8.281, 0.5293, 0.01241), (-8.194, 0.7089, 0.01217), (-8.281, 0.5294, 0.01353), (-8.195, 0.7091, 0.01329), (-8.283, 0.53, 0.01549), (-8.196, 0.71, 0.01602), (-8.284, 0.5308, 0.01684), (-8.197, 0.7104, 0.0166), (-8.285, 0.5313, 0.01721), (-8.287, 0.5323, 0.01729), (-8.203, 0.7132, 0.01555), (-8.291, 0.5339, 0.01492), (-8.291, 0.5342, 0.01392), (-8.204, 0.7138, 0.01368), (-8.205, 0.714, 0.01259), (-8.292, 0.5344, 0.01167), (-8.373, 0.5738, 0.009396), (-8.373, 0.5735, 0.008355), (-8.285, 0.7529, 0.007199), (-8.371, 0.5728, 0.006667), (-8.284, 0.7525, 0.006433), (-8.37, 0.5724, 0.006085), (-8.283, 0.752, 0.00585), (-8.282, 0.7516, 0.005475), (-8.368, 0.5714, 0.005554), (-8.28, 0.7506, 0.005392), (-8.279, 0.7501, 0.005689), (-8.276, 0.7486, 0.008771), (-8.363, 0.5688, 0.01125), (-8.276, 0.7484, 0.01102), (-8.363, 0.5688, 0.01241), (-8.363, 0.5689, 0.01353), (-8.364, 0.5692, 0.01457), (-8.366, 0.5703, 0.01684), (-8.279, 0.7499, 0.0166), (-8.284, 0.7523, 0.01625), (-8.285, 0.7527, 0.01555), (-8.286, 0.7533, 0.01368), (-8.286, 0.7535, 0.01259), (-8.287, 0.7536, 0.01144)], [], [(1, 7, 0), (2, 8, 1), (4, 9, 8), (6, 7, 9), (8, 11, 10), (7, 12, 9), (10, 13, 1), (1, 14, 7), (1, 13, 14), (13, 16, 14), (12, 17, 9), (7, 18, 12), (13, 19, 16), (10, 20, 19), (11, 20, 10), (15, 21, 8), (21, 22, 11), (19, 24, 16), (24, 25, 14), (20, 26, 19), (15, 27, 21), (21, 29, 22), (29, 30, 22), (18, 32, 31), (25, 33, 32), (24, 34, 33), (26, 35, 34), (28, 36, 35), (37, 36, 28), (38, 37, 30), (39, 38, 29), (40, 39, 27), (31, 40, 17), (32, 41, 46), (35, 42, 34), (36, 43, 42), (44, 43, 36), (38, 44, 37), (46, 45, 40), (41, 47, 56), (33, 48, 47), (34, 49, 48), (42, 50, 49), (43, 51, 50), (52, 51, 43), (53, 52, 44), (54, 53, 38), (55, 54, 39), (56, 55, 45), (57, 62, 56), (48, 57, 47), (59, 58, 50), (52, 60, 59), (55, 61, 54), (56, 62, 61), (63, 72, 62), (64, 63, 57), (65, 64, 48), (66, 65, 49), (67, 66, 58), (60, 68, 67), (53, 69, 68), (54, 70, 69), (61, 71, 70), (62, 72, 71), (63, 74, 72), (72, 74, 71), (75, 84, 74), (76, 75, 63), (77, 76, 64), (78, 77, 65), (79, 78, 66), (68, 80, 79), (69, 81, 80), (70, 82, 81), (71, 83, 82), (74, 84, 83), (85, 94, 84), (86, 85, 75), (87, 86, 76), (88, 87, 77), (89, 88, 78), (80, 90, 89), (81, 91, 90), (82, 92, 91), (83, 93, 92), (84, 94, 93), (85, 97, 94), (89, 95, 88), (90, 96, 89), (94, 97, 93), (85, 98, 97), (86, 99, 98), (89, 100, 95), (96, 100, 89), (102, 101, 92), (97, 102, 93), (95, 103, 87), (91, 104, 96), (103, 106, 87), (91, 107, 104), (99, 108, 98), (110, 109, 103), (104, 111, 110), (102, 112, 101), (108, 116, 105), (106, 113, 99), (101, 115, 107), (105, 116, 112), (108, 117, 116), (106, 118, 113), (109, 119, 118), (121, 120, 111), (115, 121, 107), (116, 122, 112), (114, 123, 119), (120, 123, 114), (113, 125, 117), (119, 126, 118), (121, 127, 120), (122, 128, 115), (117, 129, 124), (124, 130, 122), (126, 131, 118), (123, 132, 131), (133, 132, 123), (121, 133, 127), (125, 135, 129), (118, 136, 135), (138, 137, 121), (130, 138, 128), (136, 139, 135), (131, 140, 139), (132, 141, 140), (142, 141, 132), (143, 142, 133), (138, 143, 137), (144, 148, 134), (145, 144, 129), (139, 145, 135), (138, 146, 143), (130, 147, 146), (134, 148, 147), (149, 151, 148), (152, 149, 144), (139, 152, 145), (146, 150, 143), (147, 151, 150), (153, 152, 139), (142, 154, 153), (155, 158, 151), (156, 155, 152), (157, 156, 152), (151, 158, 150), (155, 156, 159), (161, 160, 154), (159, 161, 158), (159, 162, 163), (156, 157, 162), (157, 164, 162), (0, 7, 6), (2, 3, 8), (3, 4, 8), (4, 5, 9), (5, 6, 9), (1, 8, 10), (9, 15, 8), (9, 17, 15), (7, 14, 18), (13, 10, 19), (8, 21, 11), (12, 18, 23), (11, 22, 20), (12, 23, 17), (16, 24, 14), (14, 25, 18), (19, 26, 24), (15, 17, 27), (20, 28, 26), (20, 22, 28), (21, 27, 29), (23, 18, 31), (22, 30, 28), (23, 31, 17), (18, 25, 32), (25, 24, 33), (24, 26, 34), (26, 28, 35), (30, 37, 28), (29, 38, 30), (27, 39, 29), (17, 40, 27), (31, 32, 46), (32, 33, 41), (35, 36, 42), (37, 44, 36), (40, 45, 39), (31, 46, 40), (46, 41, 56), (41, 33, 47), (33, 34, 48), (34, 42, 49), (42, 43, 50), (44, 52, 43), (38, 53, 44), (39, 54, 38), (45, 55, 39), (46, 56, 45), (47, 57, 56), (50, 58, 49), (51, 59, 50), (51, 52, 59), (52, 53, 60), (55, 56, 61), (57, 63, 62), (48, 64, 57), (49, 65, 48), (58, 66, 49), (59, 67, 58), (59, 60, 67), (60, 53, 68), (53, 54, 69), (54, 61, 70), (61, 62, 71), (67, 73, 66), (67, 68, 73), (63, 75, 74), (64, 76, 63), (65, 77, 64), (66, 78, 65), (73, 79, 66), (73, 68, 79), (68, 69, 80), (69, 70, 81), (70, 71, 82), (71, 74, 83), (75, 85, 84), (76, 86, 75), (77, 87, 76), (78, 88, 77), (79, 89, 78), (79, 80, 89), (80, 81, 90), (81, 82, 91), (82, 83, 92), (83, 84, 93), (88, 95, 87), (90, 91, 96), (85, 86, 98), (86, 87, 99), (92, 101, 91), (93, 102, 92), (97, 98, 105), (95, 100, 103), (96, 104, 100), (97, 105, 102), (87, 106, 99), (91, 101, 107), (98, 108, 105), (103, 109, 106), (100, 110, 103), (100, 104, 110), (104, 107, 111), (102, 105, 112), (99, 113, 108), (110, 114, 109), (110, 111, 114), (101, 112, 115), (108, 113, 117), (106, 109, 118), (109, 114, 119), (111, 120, 114), (107, 121, 111), (112, 122, 115), (116, 117, 124), (116, 124, 122), (113, 118, 125), (119, 123, 126), (120, 127, 123), (115, 128, 121), (117, 125, 129), (122, 130, 128), (124, 129, 134), (126, 123, 131), (127, 133, 123), (124, 134, 130), (125, 118, 135), (118, 131, 136), (121, 137, 133), (128, 138, 121), (136, 131, 139), (131, 132, 140), (133, 142, 132), (137, 143, 133), (129, 144, 134), (135, 145, 129), (138, 130, 146), (130, 134, 147), (144, 149, 148), (145, 152, 144), (146, 147, 150), (147, 148, 151), (140, 153, 139), (141, 153, 140), (141, 142, 153), (142, 143, 154), (143, 150, 154), (149, 155, 151), (152, 155, 149), (153, 157, 152), (153, 154, 157), (154, 150, 161), (158, 155, 159), (154, 160, 157), (158, 161, 150), (159, 156, 162), (161, 163, 160), (159, 163, 161), (157, 160, 164), (163, 164, 160), (169, 181, 174, 198, 190), (304, 302, 316), (192, 320, 324), (165, 182, 172, 188, 310), (176, 167, 197, 189, 315), (297, 243, 245), (202, 194, 283, 177, 168), (166, 167, 176), (332, 201, 193, 166, 179), (208, 170, 178), (173, 171, 200), (247, 300, 307), (273, 276, 308, 199, 317), (322, 196, 191), (329, 333, 332, 175, 165), (295, 293, 171), (175, 182, 165), (284, 195, 205, 208, 180), (177, 181, 169), (272, 258, 251), (259, 274, 286), (262, 287, 286), (271, 280, 187), (260, 257, 185), (255, 289, 288), (184, 183, 186), (290, 204, 298), (299, 203, 306), (314, 316, 318), (296, 298, 204), (305, 306, 203), (334, 328, 326), (319, 309, 311), (321, 209, 343), (277, 212, 345), (166, 213, 349), (169, 211, 207), (166, 210, 206), (341, 340, 335), (206, 349, 216), (169, 214, 347), (339, 220, 215), (250, 355, 357), (244, 217, 353), (356, 218, 219), (216, 349, 364), (359, 369, 347), (393, 435, 444), (207, 347, 351), (351, 347, 369), (337, 350, 348), (352, 222, 221), (411, 441, 430), (399, 427, 438), (370, 226, 225), (365, 223, 224), (402, 229, 230), (228, 240, 387), (226, 406, 412), (223, 227, 379), (420, 237, 235), (432, 241, 239), (414, 386, 238), (388, 383, 242), (403, 445, 442), (407, 439, 384), (390, 236, 415), (371, 417, 426), (397, 431, 421), (366, 423, 434), (376, 233, 231), (361, 232, 234), (314, 304, 316), (327, 192, 324), (292, 297, 245), (179, 166, 176), (180, 208, 178), (330, 173, 200), (249, 247, 307), (182, 263, 172), (181, 275, 174), (278, 322, 191), (173, 295, 171), (175, 332, 179), (177, 283, 267), (168, 177, 169), (268, 272, 251), (281, 265, 261), (254, 261, 265), (269, 252, 184), (287, 259, 286), (282, 262, 286), (186, 264, 184), (184, 252, 183), (256, 264, 186), (266, 270, 285), (253, 255, 288), (312, 314, 318), (301, 303, 203), (291, 294, 204), (294, 296, 204), (303, 305, 203), (331, 334, 326), (313, 319, 311), (325, 321, 343), (323, 279, 346), (210, 166, 349), (168, 169, 207), (167, 166, 206), (338, 341, 335), (170, 208, 344), (167, 206, 216), (211, 169, 347), (336, 339, 215), (248, 250, 357), (246, 244, 353), (358, 356, 219), (347, 214, 359), (405, 395, 446), (168, 207, 351), (349, 213, 374), (342, 337, 348), (354, 352, 221), (364, 349, 374), (396, 410, 433), (409, 401, 440), (375, 370, 225), (360, 365, 224), (380, 402, 230), (391, 381, 389), (225, 226, 412), (224, 223, 379), (424, 420, 235), (436, 432, 239), (418, 414, 238), (428, 388, 242), (413, 404, 443), (382, 408, 385), (363, 392, 416), (400, 373, 429), (378, 398, 422), (394, 368, 437), (367, 377, 425), (372, 362, 419), (451, 463, 456, 480, 472), (586, 584, 598), (474, 602, 606), (447, 464, 454, 470, 592), (458, 449, 479, 471, 597), (579, 525, 527), (484, 476, 565, 459, 450), (448, 449, 458), (614, 483, 475, 448, 461), (490, 452, 460), (455, 453, 482), (529, 582, 589), (555, 558, 590, 481, 599), (604, 478, 473), (611, 615, 614, 457, 447), (577, 575, 453), (457, 464, 447), (566, 477, 487, 490, 462), (459, 463, 451), (554, 540, 533), (541, 556, 568), (544, 569, 568), (553, 562, 469), (542, 539, 467), (537, 571, 570), (466, 465, 468), (572, 486, 580), (581, 485, 588), (596, 598, 600), (578, 580, 486), (587, 588, 485), (616, 610, 608), (601, 591, 593), (603, 491, 625), (559, 494, 627), (448, 495, 631), (451, 493, 489), (448, 492, 488), (623, 622, 617), (488, 631, 498), (451, 496, 629), (621, 502, 497), (532, 637, 639), (526, 499, 635), (638, 500, 501), (498, 631, 646), (641, 651, 629), (675, 717, 726), (489, 629, 633), (633, 629, 651), (619, 632, 630), (634, 504, 503), (693, 723, 712), (681, 709, 720), (652, 508, 507), (647, 505, 506), (684, 511, 512), (510, 522, 669), (508, 688, 694), (505, 509, 661), (702, 519, 517), (714, 523, 521), (696, 668, 520), (670, 665, 524), (685, 727, 724), (689, 721, 666), (672, 518, 697), (653, 699, 708), (679, 713, 703), (648, 705, 716), (658, 515, 513), (643, 514, 516), (596, 586, 598), (609, 474, 606), (574, 579, 527), (461, 448, 458), (462, 490, 460), (612, 455, 482), (531, 529, 589), (464, 545, 454), (463, 557, 456), (560, 604, 473), (455, 577, 453), (457, 614, 461), (459, 565, 549), (450, 459, 451), (550, 554, 533), (563, 547, 543), (536, 543, 547), (551, 534, 466), (569, 541, 568), (564, 544, 568), (468, 546, 466), (466, 534, 465), (538, 546, 468), (548, 552, 567), (535, 537, 570), (594, 596, 600), (583, 585, 485), (573, 576, 486), (576, 578, 486), (585, 587, 485), (613, 616, 608), (595, 601, 593), (607, 603, 625), (605, 561, 628), (492, 448, 631), (450, 451, 489), (449, 448, 488), (620, 623, 617), (452, 490, 626), (449, 488, 498), (493, 451, 629), (618, 621, 497), (530, 532, 639), (528, 526, 635), (640, 638, 501), (629, 496, 641), (687, 677, 728), (450, 489, 633), (631, 495, 656), (624, 619, 630), (636, 634, 503), (646, 631, 656), (678, 692, 715), (691, 683, 722), (657, 652, 507), (642, 647, 506), (662, 684, 512), (673, 663, 671), (507, 508, 694), (506, 505, 661), (706, 702, 517), (718, 714, 521), (700, 696, 520), (710, 670, 524), (695, 686, 725), (664, 690, 667), (645, 674, 698), (682, 655, 711), (660, 680, 704), (676, 650, 719), (649, 659, 707), (654, 644, 701), (740, 741, 739, 738), (753, 1015, 1017, 1016), (1003, 731, 1014, 752), (771, 769, 762, 1024), (752, 1014, 765, 764), (764, 770, 772, 768), (766, 767, 769, 771), (780, 781, 1028, 774), (1032, 777, 780, 1030), (777, 778, 781, 780), (774, 1028, 1034, 788), (775, 776, 790, 789), (794, 796, 1035, 791), (797, 798, 792, 1036), (788, 1034, 796, 794), (1036, 792, 801, 1038), (1038, 801, 804, 1039), (1042, 812, 819, 818), (860, 861, 863, 862), (862, 863, 865, 864), (864, 865, 867, 866), (885, 886, 888, 887), (905, 906, 908, 907), (931, 932, 934, 933), (816, 1043, 823, 822), (821, 822, 823), (813, 811, 817, 1041), (819, 1041, 1043, 816), (1043, 815, 821, 823), (1040, 808, 811, 813), (790, 788, 794, 795), (793, 791, 800, 1037), (948, 949, 951, 950), (950, 951, 953, 952), (795, 794, 791, 793), (762, 1027, 784, 786), (1027, 761, 785, 784), (779, 1032, 1030, 782), (786, 784, 1032, 779), (782, 1030, 776, 775), (776, 774, 788, 790), (960, 961, 963, 962), (762, 769, 772, 1027), (1004, 1003, 1026), (964, 965, 967, 966), (966, 967, 969, 968), (968, 969, 971, 970), (753, 1004, 1026, 763), (1030, 780, 774, 776), (767, 753, 763, 768), (812, 813, 1041, 819), (805, 803, 808, 1040), (1037, 800, 803, 805), (769, 767, 768, 772), (752, 764, 768, 763), (1003, 752, 763, 1026), (770, 761, 1027, 772), (982, 983, 984, 981), (986, 984, 738, 739), (985, 987, 988, 986), (981, 988, 1001, 999), (984, 986, 998, 736, 991), (987, 985, 995, 996), (985, 983, 989, 734, 995), (982, 987, 996, 735, 729), (730, 981, 992, 732), (986, 988, 997, 998), (988, 981, 730, 737, 997), (730, 991, 736, 737), (991, 733, 758, 1019), (732, 992, 743, 1005), (746, 747, 1016, 1017), (991, 730, 732, 733), (982, 729, 731, 994), (747, 1004, 753, 1016), (981, 984, 990, 992), (734, 735, 996, 995), (737, 736, 998, 997), (735, 734, 989, 729), (985, 986, 739, 741), (983, 985, 741, 740), (984, 983, 740, 738), (1000, 742, 999, 1001), (987, 982, 742, 1000), (988, 987, 1000, 1001), (982, 981, 999, 742), (743, 1002, 745, 1005), (733, 732, 1005, 745), (994, 731, 1003, 744), (993, 746, 1017, 1015), (992, 990, 1002, 743), (1007, 1006, 748, 1008), (733, 745, 748, 1006), (990, 1007, 1010, 1009), (745, 1002, 1008, 748), (990, 733, 1006, 1007), (1008, 1002, 749, 750), (1008, 750, 1012, 1011), (1002, 990, 1009, 749), (983, 1009, 756, 754), (983, 982, 994, 1009), (749, 744, 1003, 1004), (1009, 994, 744, 749), (746, 1010, 750, 747), (749, 1004, 747, 750), (993, 1009, 1010, 746), (751, 1011, 1012, 1013), (1010, 1007, 751, 1013), (750, 1010, 1013, 1012), (1007, 1008, 1011, 751), (731, 729, 1021, 759, 1014), (770, 1025, 1023, 761), (729, 989, 760, 1021), (989, 993, 1015, 1022, 760), (755, 754, 756, 1018), (1009, 993, 1018, 756), (993, 989, 755, 1018), (989, 983, 754, 755), (1020, 1019, 758, 757), (990, 984, 1020, 757), (733, 990, 757, 758), (984, 991, 1019, 1020), (1021, 760, 1022, 759), (759, 1022, 1015, 1014), (1025, 771, 1024, 1023), (1015, 753, 767, 766), (1014, 1015, 766, 765), (764, 765, 1025, 770), (765, 766, 771, 1025), (783, 782, 775, 773), (781, 783, 773, 1028), (784, 785, 777, 1032), (785, 1031, 778, 777), (1029, 786, 779, 1033), (1031, 1029, 1033, 778), (1033, 779, 782, 783), (778, 1033, 783, 781), (761, 1023, 1031, 785), (1024, 762, 786, 1029), (1023, 1024, 1029, 1031), (773, 775, 789, 787), (1028, 773, 787, 1034), (796, 797, 1036, 1035), (798, 795, 793, 792), (787, 789, 798, 797), (1034, 787, 797, 796), (789, 790, 795, 798), (791, 1035, 799, 800), (1035, 1036, 1038, 799), (792, 793, 1037, 801), (800, 799, 802, 803), (799, 1038, 1039, 802), (801, 1037, 805, 804), (803, 802, 806, 808), (1039, 804, 809, 807), (802, 1039, 807, 806), (804, 805, 1040, 809), (1041, 817, 815, 1043), (808, 806, 810, 811), (807, 809, 812, 1042), (806, 807, 1042, 810), (809, 1040, 813, 812), (817, 1044, 1045, 815), (818, 819, 816, 814), (1044, 818, 814, 1045), (811, 810, 1044, 817), (810, 1042, 818, 1044), (820, 1046, 822, 821), (815, 1045, 820, 821), (814, 816, 822, 1046), (1045, 814, 1046, 820), (1047, 824, 826, 825), (825, 826, 1048, 827), (827, 1048, 1050, 1049), (1049, 1050, 1051, 828), (828, 1051, 1053, 1052), (1052, 1053, 829, 1054), (1054, 829, 1055, 830), (830, 1055, 831, 1056), (1056, 831, 1058, 1057), (1057, 1058, 1059, 832), (832, 1059, 1061, 1060), (1060, 1061, 1062, 833), (833, 1062, 834, 1063), (1063, 834, 835, 1064), (1064, 835, 1065, 836), (836, 1065, 1067, 1066), (1066, 1067, 837, 1068), (1068, 837, 838, 1069), (1069, 838, 1070, 839), (839, 1070, 1072, 1071), (1071, 1072, 841, 840), (840, 841, 842, 1073), (1073, 842, 1075, 1074), (1074, 1075, 1076, 843), (843, 1076, 1078, 1077), (1077, 1078, 845, 844), (844, 845, 1080, 1079), (1079, 1080, 1082, 1081), (1081, 1082, 1083, 846), (846, 1083, 1085, 1084), (826, 824, 1087, 1085, 1083, 1082, 1080, 845, 1078, 1076, 1075, 842, 841, 1072, 1070, 838, 837, 1067, 1065, 835, 834, 1062, 1061, 1059, 1058, 831, 1055, 829, 1053, 1051, 1050, 1048), (1086, 1087, 824, 1047), (1084, 1085, 1087, 1086), (1047, 825, 827, 1049, 828, 1052, 1054, 830, 1056, 1057, 832, 1060, 833, 1063, 1064, 836, 1066, 1068, 1069, 839, 1071, 840, 1073, 1074, 843, 1077, 844, 1079, 1081, 846, 1084, 1086), (847, 848, 849, 1088), (1088, 849, 1089, 850), (850, 1089, 1090, 851), (851, 1090, 852, 1091), (1091, 852, 1092, 853), (853, 1092, 854, 1093), (1093, 854, 1094, 855), (855, 1094, 1095, 856), (856, 1095, 857, 1096), (1096, 857, 1098, 1097), (1097, 1098, 1100, 1099), (1099, 1100, 1102, 1101), (1101, 1102, 1103, 858), (858, 1103, 1104, 859), (859, 1104, 861, 860), (866, 867, 868, 1105), (1105, 868, 1106, 869), (869, 1106, 1108, 1107), (1107, 1108, 871, 870), (870, 871, 1109, 872), (872, 1109, 1110, 873), (873, 1110, 1112, 1111), (1111, 1112, 1113, 874), (874, 1113, 1114, 875), (875, 1114, 877, 876), (876, 877, 878, 1115), (1115, 878, 1116, 879), (849, 848, 1118, 1116, 878, 877, 1114, 1113, 1112, 1110, 1109, 871, 1108, 1106, 868, 867, 865, 863, 861, 1104, 1103, 1102, 1100, 1098, 857, 1095, 1094, 854, 1092, 852, 1090, 1089), (1117, 1118, 848, 847), (879, 1116, 1118, 1117), (847, 1088, 850, 851, 1091, 853, 1093, 855, 856, 1096, 1097, 1099, 1101, 858, 859, 860, 862, 864, 866, 1105, 869, 1107, 870, 872, 873, 1111, 874, 875, 876, 1115, 879, 1117), (1119, 880, 1121, 1120), (1120, 1121, 1123, 1122), (1122, 1123, 1125, 1124), (1124, 1125, 881, 1126), (1126, 881, 883, 882), (882, 883, 884, 1127), (1127, 884, 886, 885), (887, 888, 1128, 889), (889, 1128, 1129, 890), (890, 1129, 1131, 1130), (1130, 1131, 1133, 1132), (1132, 1133, 1134, 891), (891, 1134, 893, 892), (892, 893, 1136, 1135), (1135, 1136, 1137, 894), (894, 1137, 895, 1138), (1138, 895, 1140, 1139), (1139, 1140, 1142, 1141), (1141, 1142, 1143, 896), (896, 1143, 1145, 1144), (1144, 1145, 897, 1146), (1146, 897, 898, 1147), (1147, 898, 1148, 899), (899, 1148, 900, 1149), (1149, 900, 1150, 901), (901, 1150, 1152, 1151), (1151, 1152, 1154, 1153), (1153, 1154, 903, 902), (902, 903, 1156, 1155), (1121, 880, 1157, 1156, 903, 1154, 1152, 1150, 900, 1148, 898, 897, 1145, 1143, 1142, 1140, 895, 1137, 1136, 893, 1134, 1133, 1131, 1129, 1128, 888, 886, 884, 883, 881, 1125, 1123), (904, 1157, 880, 1119), (1155, 1156, 1157, 904), (1119, 1120, 1122, 1124, 1126, 882, 1127, 885, 887, 889, 890, 1130, 1132, 891, 892, 1135, 894, 1138, 1139, 1141, 896, 1144, 1146, 1147, 899, 1149, 901, 1151, 1153, 902, 1155, 904), (907, 908, 909, 1158), (1158, 909, 1159, 910), (910, 1159, 911, 1160), (1160, 911, 913, 912), (912, 913, 1161, 914), (914, 1161, 1162, 915), (915, 1162, 1164, 1163), (1163, 1164, 1165, 916), (916, 1165, 918, 917), (917, 918, 1166, 919), (919, 1166, 921, 920), (920, 921, 1167, 922), (922, 1167, 1169, 1168), (1168, 1169, 1171, 1170), (1170, 1171, 1173, 1172), (1172, 1173, 924, 923), (923, 924, 925, 1174), (1174, 925, 1175, 926), (926, 1175, 1177, 1176), (1176, 1177, 927, 1178), (1178, 927, 929, 928), (928, 929, 930, 1179), (1179, 930, 932, 931), (933, 934, 1180, 935), (935, 1180, 936, 1181), (1181, 936, 1183, 1182), (1182, 1183, 1184, 937), (937, 1184, 938, 1185), (908, 906, 940, 938, 1184, 1183, 936, 1180, 934, 932, 930, 929, 927, 1177, 1175, 925, 924, 1173, 1171, 1169, 1167, 921, 1166, 918, 1165, 1164, 1162, 1161, 913, 911, 1159, 909), (939, 940, 906, 905), (1185, 938, 940, 939), (905, 907, 1158, 910, 1160, 912, 914, 915, 1163, 916, 917, 919, 920, 922, 1168, 1170, 1172, 923, 1174, 926, 1176, 1178, 928, 1179, 931, 933, 935, 1181, 1182, 937, 1185, 939), (1186, 941, 942, 1187), (1187, 942, 1188, 943), (943, 1188, 1190, 1189), (1189, 1190, 1192, 1191), (1191, 1192, 1193, 944), (944, 1193, 945, 1194), (1194, 945, 1195, 946), (946, 1195, 1196, 947), (947, 1196, 949, 948), (952, 953, 1197, 954), (954, 1197, 956, 955), (955, 956, 1199, 1198), (1198, 1199, 957, 1200), (1200, 957, 958, 1201), (1201, 958, 959, 1202), (1202, 959, 961, 960), (962, 963, 1204, 1203), (1203, 1204, 965, 964), (970, 971, 1205, 972), (972, 1205, 1206, 973), (973, 1206, 975, 974), (974, 975, 1207, 976), (976, 1207, 1208, 977), (977, 1208, 1209, 978), (942, 941, 980, 1209, 1208, 1207, 975, 1206, 1205, 971, 969, 967, 965, 1204, 963, 961, 959, 958, 957, 1199, 956, 1197, 953, 951, 949, 1196, 1195, 945, 1193, 1192, 1190, 1188), (979, 980, 941, 1186), (978, 1209, 980, 979), (1186, 1187, 943, 1189, 1191, 944, 1194, 946, 947, 948, 950, 952, 954, 955, 1198, 1200, 1201, 1202, 960, 962, 1203, 964, 966, 968, 970, 972, 973, 974, 976, 977, 978, 979)])
me_cube_001.polygons.foreach_set('use_smooth', [True] * 937)
me_cube_001.polygons.foreach_set('material_index', [1, 1, 1, 1, 1, 1, 1, 1, 1, 1, 1, 1, 1, 1, 1, 1, 1, 1, 1, 1, 1, 1, 1, 1, 1, 1, 1, 1, 1, 1, 1, 1, 1, 1, 1, 1, 1, 1, 1, 1, 1, 1, 1, 1, 1, 1, 1, 1, 1, 1, 1, 1, 1, 1, 1, 1, 1, 1, 1, 1, 1, 1, 1, 1, 1, 1, 1, 1, 1, 1, 1, 1, 1, 1, 1, 1, 1, 1, 1, 1, 1, 1, 1, 1, 1, 1, 1, 1, 1, 1, 1, 1, 1, 1, 1, 1, 1, 1, 1, 1, 1, 1, 1, 1, 1, 1, 1, 1, 1, 1, 1, 1, 1, 1, 1, 1, 1, 1, 1, 1, 1, 1, 1, 1, 1, 1, 1, 1, 1, 1, 1, 1, 1, 1, 1, 1, 1, 1, 1, 1, 1, 1, 1, 1, 1, 1, 1, 1, 1, 1, 1, 1, 1, 1, 1, 1, 1, 1, 1, 1, 1, 1, 1, 1, 1, 1, 1, 1, 1, 1, 1, 1, 1, 1, 1, 1, 1, 1, 1, 1, 1, 1, 1, 1, 1, 1, 1, 1, 1, 1, 1, 1, 1, 1, 1, 1, 1, 1, 1, 1, 1, 1, 1, 1, 1, 1, 1, 1, 1, 1, 1, 1, 1, 1, 1, 1, 1, 1, 1, 1, 1, 1, 1, 1, 1, 1, 1, 1, 1, 1, 1, 1, 1, 1, 1, 1, 1, 1, 1, 1, 1, 1, 1, 1, 1, 1, 1, 1, 1, 1, 1, 1, 1, 1, 1, 1, 1, 1, 1, 1, 1, 1, 1, 1, 1, 1, 1, 1, 1, 1, 1, 1, 1, 1, 1, 1, 1, 1, 1, 1, 1, 1, 1, 1, 1, 1, 1, 1, 1, 1, 1, 1, 1, 1, 1, 1, 1, 1, 1, 1, 1, 1, 1, 1, 1, 1, 1, 1, 1, 1, 1, 1, 1, 1, 1, 1, 1, 1, 1, 1, 0, 0, 0, 0, 0, 0, 0, 0, 0, 0, 0, 0, 0, 0, 0, 0, 0, 0, 0, 0, 0, 0, 0, 0, 0, 0, 0, 0, 0, 0, 0, 0, 0, 0, 0, 0, 0, 0, 0, 0, 0, 0, 0, 0, 0, 0, 0, 0, 0, 0, 0, 0, 0, 0, 0, 0, 0, 0, 0, 0, 0, 0, 0, 0, 0, 0, 0, 0, 0, 0, 0, 0, 0, 0, 0, 0, 0, 0, 0, 0, 0, 0, 0, 0, 0, 0, 0, 0, 0, 0, 0, 0, 0, 0, 0, 0, 0, 0, 0, 0, 0, 0, 0, 0, 0, 0, 0, 0, 0, 0, 0, 0, 0, 0, 0, 0, 0, 0, 0, 0, 0, 0, 0, 0, 0, 0, 0, 0, 0, 0, 0, 0, 0, 0, 0, 0, 0, 0, 0, 0, 0, 0, 0, 0, 0, 0, 0, 0, 0, 0, 0, 0, 0, 0, 0, 0, 0, 0, 0, 0, 0, 0, 0, 0, 0, 0, 0, 0, 0, 0, 0, 0, 0, 0, 0, 0, 0, 0, 0, 0, 0, 0, 0, 0, 0, 0, 0, 0, 0, 0, 0, 0, 0, 0, 0, 0, 0, 0, 0, 0, 0, 0, 0, 0, 0, 0, 0, 0, 0, 0, 0, 0, 0, 0, 0, 0, 0, 0, 0, 0, 0, 0, 0, 0, 0, 0, 0, 0, 0, 0, 0, 0, 0, 0, 0, 0, 0, 0, 0, 0, 0, 0, 0, 0, 0, 0, 0, 0, 0, 0, 0, 0, 0, 0, 0, 0, 0, 0, 0, 0, 0, 0, 0, 0, 0, 0, 0, 0, 0, 0, 0, 0, 0, 0, 0, 0, 0, 0, 0, 0, 0, 0, 0, 0, 0, 0, 0, 0, 0, 0, 0, 0, 0, 0, 0, 0, 0, 0, 0, 0, 0, 0, 0, 0, 0, 0, 0, 0, 0, 0, 0, 0, 0, 0, 0, 0, 0, 0, 0, 0, 0, 0, 0, 0, 0, 0, 0, 0, 0, 0, 0, 0, 0, 0, 0, 0, 0, 0, 0, 0, 0, 0, 0, 0, 0, 0, 0, 0, 0, 0, 0, 0, 0, 0, 0, 0, 0, 0, 0, 0, 0, 0, 0, 0, 0, 0, 0, 0, 0, 0, 0, 0, 0, 0, 0, 0, 0, 0, 0, 0, 0, 0, 0, 0, 0, 0, 0, 0, 0, 0, 0, 0, 0, 0, 0, 0, 0, 0, 0, 0, 0, 0, 0, 0, 0, 0, 0, 0, 0, 0, 0, 0, 0, 0, 0, 0, 0, 0, 0, 0, 0, 0, 0, 0, 0, 0, 0, 0, 0, 0, 0, 0, 0, 0, 0, 0, 0, 0, 0, 0, 0, 0, 0, 0, 0, 0, 0, 0, 0, 0, 0, 0, 0, 0, 0, 0, 0, 0, 0, 0, 0, 0, 0, 0, 0, 0, 0, 0, 0, 0, 0, 0, 0, 0, 0, 0, 0, 0, 0, 0, 0, 0, 0, 0, 0, 0, 0, 0, 0, 0, 0, 0, 0, 0, 0, 0, 0, 0, 0, 0, 0, 0, 0, 0, 0, 0, 0, 0, 0, 0, 0, 0, 0, 0, 0, 0, 0, 0, 0, 0, 0, 0, 0, 0, 0, 0, 0, 0, 0, 0, 0, 0, 0, 0, 0, 0, 0, 0, 0, 0, 0, 0, 0, 0, 0, 0, 0, 0, 0, 0, 0, 0, 0, 0, 0, 0, 0, 0, 0, 0, 0, 0, 0, 0, 0, 0, 0, 0, 0, 0, 0, 0, 0, 0, 0, 0, 0, 0, 0, 0, 0, 0, 0, 0, 0, 0, 0, 0, 0, 0, 0, 0, 0, 0, 0, 0, 0, 0, 0, 0, 0, 0, 0, 0, 0, 0, 0, 0, 0, 0, 0, 0, 0, 0, 0, 0, 0])
_k = set([(729, 735), (729, 989), (729, 1021), (730, 732), (730, 737), (732, 1005), (733, 758), (733, 990), (733, 991), (733, 1006), (734, 735), (734, 989), (734, 995), (735, 996), (736, 737), (736, 991), (736, 998), (737, 997), (738, 739), (738, 740), (738, 984), (739, 741), (739, 986), (740, 741), (740, 983), (741, 985), (742, 982), (742, 999), (742, 1000), (743, 992), (743, 1002), (743, 1005), (744, 749), (744, 994), (744, 1003), (745, 748), (745, 1002), (745, 1005), (746, 747), (746, 993), (746, 1010), (746, 1017), (747, 750), (747, 1004), (747, 1016), (748, 1006), (748, 1008), (749, 1002), (749, 1004), (749, 1009), (750, 1010), (750, 1012), (751, 1007), (751, 1011), (751, 1013), (753, 767), (753, 1004), (753, 1015), (753, 1016), (754, 755), (754, 756), (754, 983), (755, 989), (755, 1018), (756, 1009), (756, 1018), (757, 758), (757, 990), (757, 1020), (758, 1019), (759, 1014), (759, 1021), (759, 1022), (760, 989), (760, 1021), (760, 1022), (762, 769), (762, 786), (763, 768), (763, 1026), (765, 766), (765, 1014), (765, 1025), (766, 771), (766, 1015), (767, 769), (768, 772), (771, 1024), (772, 1027), (773, 783), (773, 787), (775, 782), (775, 789), (776, 790), (776, 1030), (778, 781), (778, 1031), (778, 1033), (779, 782), (779, 786), (781, 1028), (783, 1033), (784, 1027), (784, 1032), (787, 797), (789, 798), (790, 795), (792, 798), (792, 801), (793, 795), (793, 1037), (796, 1034), (796, 1035), (797, 1036), (799, 802), (799, 1035), (799, 1038), (801, 804), (802, 806), (804, 809), (805, 1037), (805, 1040), (806, 810), (807, 1039), (807, 1042), (809, 812), (810, 1044), (812, 819), (813, 1040), (813, 1041), (814, 818), (814, 1045), (814, 1046), (816, 819), (816, 822), (818, 1042), (820, 821), (820, 1045), (820, 1046), (821, 823), (822, 823), (822, 1046), (823, 1043), (981, 982), (981, 984), (981, 988), (981, 992), (981, 999), (982, 983), (982, 987), (982, 994), (983, 984), (983, 985), (983, 989), (983, 1009), (984, 986), (984, 990), (984, 991), (984, 1020), (985, 986), (985, 995), (986, 998), (987, 988), (987, 996), (987, 1000), (988, 997), (988, 1001), (989, 993), (990, 1002), (990, 1009), (991, 1019), (993, 1009), (993, 1015), (993, 1018), (995, 996), (997, 998), (999, 1001), (1000, 1001), (1003, 1004), (1003, 1026), (1004, 1026), (1006, 1007), (1007, 1008), (1008, 1011), (1010, 1013), (1011, 1012), (1012, 1013), (1014, 1015), (1015, 1017), (1015, 1022), (1016, 1017), (1019, 1020), (1023, 1024), (1023, 1025), (1023, 1031), (1024, 1029), (1028, 1034), (1029, 1033), (1030, 1032), (1036, 1038), (1038, 1039), (1041, 1043), (1044, 1045)])
me_cube_001.attributes.new('sharp_edge', 'BOOLEAN', 'EDGE').data.foreach_set('value', [ (min(e.vertices), max(e.vertices)) in _k for e in me_cube_001.edges])
me_cube_001.materials.append(mat_metal)
me_cube_001.materials.append(mat_wood)
me_cube_001.use_remesh_preserve_volume = False
me_cube_001.use_remesh_preserve_attributes = False
me_cube_001.use_mirror_vertex_groups = False
me_cube_001.update()

# ---- objects
ob_point_002 = bpy.data.objects.new('Point.002', light_point_002)
ob_point_001 = bpy.data.objects.new('Point.001', light_point_001)
ob_point = bpy.data.objects.new('Point', light_point)
ob_scythe = bpy.data.objects.new('scythe', me_cube_001)

# ---- transforms, parenting, visibility, modifiers, constraints
ob_point_002.location = (-7.105, -0.4462, 3.893)
ob_point_002.lineart.crease_threshold = 0.0
ob_point_001.location = (0.9624, 2.63, -0.5267)
ob_point_001.lineart.crease_threshold = 0.0
ob_point.location = (2.711, 1.987, 2.027)
ob_point.lineart.crease_threshold = 0.0
ob_scythe.location = (0.0, 0.0, 0.0)
ob_scythe.scale = (0.7894, 0.7894, 0.7894)
ob_scythe.lineart.crease_threshold = 0.0
_m = ob_scythe.modifiers.new('EdgeSplit', 'EDGE_SPLIT')
_m.split_angle = 0.13
_m.use_edge_angle = False

# ---- collection membership
col_collection_1.objects.link(ob_point_002)
col_collection_1.objects.link(ob_point_001)
col_collection_1.objects.link(ob_point)
col_collection_1.objects.link(ob_scythe)

# ---- scene / render settings (as saved in the file)
scene.frame_start = 1; scene.frame_end = 250; scene.frame_set(0)
scene.render.engine = 'BLENDER_EEVEE_NEXT'
scene.render.resolution_x = 720
scene.render.resolution_y = 480
scene.render.dither_intensity = 0.0
scene.cycles.use_denoising = False
scene.cycles.samples = 100
scene.cycles.sampling_pattern = 'TABULATED_SOBOL'
scene.cycles.light_sampling_threshold = 0.0
scene.cycles.use_adaptive_sampling = False
scene.cycles.use_light_tree = False
scene.cycles.blur_glossy = 0.0
scene.cycles.volume_bounces = 1
scene.cycles.pixel_filter_type = 'GAUSSIAN'
scene.cycles.sample_clamp_indirect = 0.0
scene.view_settings.view_transform = 'Standard'
bpy.context.view_layer.update()

# ---- added for rendering (the .blend has no active camera): camera
cam_auto = bpy.data.cameras.new('AutoCamera')
cam_auto.lens = 50.0
cam_auto.sensor_width = 36.0
cam_auto.clip_end = 1000.0
ob_auto_camera = bpy.data.objects.new('AutoCamera', cam_auto)
scene.collection.objects.link(ob_auto_camera)
ob_auto_camera.location = (3.89478, -9.96478, 6.18245)
ob_auto_camera.rotation_euler = (1.09748, -7.21219e-08, 0.694738)
scene.camera = ob_auto_camera
bpy.context.view_layer.update()
